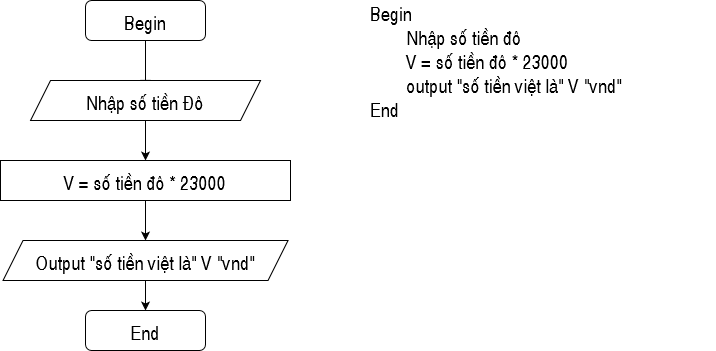

The diagram above was exported from draw.io. Its source (the exported page's mxGraphModel, read from the mxfile embedded in the PNG):
<mxGraphModel dx="868" dy="440" grid="1" gridSize="10" guides="1" tooltips="1" connect="1" arrows="1" fold="1" page="1" pageScale="1" pageWidth="827" pageHeight="1169" math="0" shadow="0">
  <root>
    <mxCell id="WIyWlLk6GJQsqaUBKTNV-0" />
    <mxCell id="WIyWlLk6GJQsqaUBKTNV-1" parent="WIyWlLk6GJQsqaUBKTNV-0" />
    <mxCell id="WIyWlLk6GJQsqaUBKTNV-2" value="" style="rounded=0;html=1;jettySize=auto;orthogonalLoop=1;fontSize=11;endArrow=block;endFill=0;endSize=8;strokeWidth=1;shadow=0;labelBackgroundColor=none;edgeStyle=orthogonalEdgeStyle;" parent="WIyWlLk6GJQsqaUBKTNV-1" source="WIyWlLk6GJQsqaUBKTNV-3" edge="1">
      <mxGeometry relative="1" as="geometry">
        <mxPoint x="220" y="170" as="targetPoint" />
      </mxGeometry>
    </mxCell>
    <mxCell id="WIyWlLk6GJQsqaUBKTNV-3" value="Begin" style="rounded=1;whiteSpace=wrap;html=1;fontSize=20;glass=0;strokeWidth=1;shadow=0;" parent="WIyWlLk6GJQsqaUBKTNV-1" vertex="1">
      <mxGeometry x="160" y="80" width="120" height="40" as="geometry" />
    </mxCell>
    <mxCell id="WIyWlLk6GJQsqaUBKTNV-11" value="End" style="rounded=1;whiteSpace=wrap;html=1;fontSize=20;glass=0;strokeWidth=1;shadow=0;" parent="WIyWlLk6GJQsqaUBKTNV-1" vertex="1">
      <mxGeometry x="160" y="390" width="120" height="40" as="geometry" />
    </mxCell>
    <mxCell id="on1K0ZVUrU1roKMXxfcm-3" style="edgeStyle=orthogonalEdgeStyle;rounded=0;orthogonalLoop=1;jettySize=auto;html=1;entryX=0.5;entryY=0;entryDx=0;entryDy=0;" edge="1" parent="WIyWlLk6GJQsqaUBKTNV-1" source="on1K0ZVUrU1roKMXxfcm-0" target="on1K0ZVUrU1roKMXxfcm-1">
      <mxGeometry relative="1" as="geometry" />
    </mxCell>
    <mxCell id="on1K0ZVUrU1roKMXxfcm-0" value="Nhập số tiền Đô" style="shape=parallelogram;perimeter=parallelogramPerimeter;whiteSpace=wrap;html=1;fixedSize=1;fontSize=20;" vertex="1" parent="WIyWlLk6GJQsqaUBKTNV-1">
      <mxGeometry x="105" y="160" width="230" height="40" as="geometry" />
    </mxCell>
    <mxCell id="on1K0ZVUrU1roKMXxfcm-4" style="edgeStyle=orthogonalEdgeStyle;rounded=0;orthogonalLoop=1;jettySize=auto;html=1;entryX=0.5;entryY=0;entryDx=0;entryDy=0;" edge="1" parent="WIyWlLk6GJQsqaUBKTNV-1" source="on1K0ZVUrU1roKMXxfcm-1" target="on1K0ZVUrU1roKMXxfcm-2">
      <mxGeometry relative="1" as="geometry" />
    </mxCell>
    <mxCell id="on1K0ZVUrU1roKMXxfcm-1" value="V = số tiền đô * 23000" style="rounded=0;whiteSpace=wrap;html=1;fontSize=20;" vertex="1" parent="WIyWlLk6GJQsqaUBKTNV-1">
      <mxGeometry x="75" y="240" width="290" height="40" as="geometry" />
    </mxCell>
    <mxCell id="on1K0ZVUrU1roKMXxfcm-9" style="edgeStyle=orthogonalEdgeStyle;rounded=0;orthogonalLoop=1;jettySize=auto;html=1;entryX=0.5;entryY=0;entryDx=0;entryDy=0;fontSize=20;" edge="1" parent="WIyWlLk6GJQsqaUBKTNV-1" source="on1K0ZVUrU1roKMXxfcm-2" target="WIyWlLk6GJQsqaUBKTNV-11">
      <mxGeometry relative="1" as="geometry" />
    </mxCell>
    <mxCell id="on1K0ZVUrU1roKMXxfcm-2" value="Output &quot;số tiền việt là&quot; V &quot;vnd&quot;" style="shape=parallelogram;perimeter=parallelogramPerimeter;whiteSpace=wrap;html=1;fixedSize=1;fontSize=20;" vertex="1" parent="WIyWlLk6GJQsqaUBKTNV-1">
      <mxGeometry x="77.5" y="320" width="285" height="40" as="geometry" />
    </mxCell>
    <mxCell id="on1K0ZVUrU1roKMXxfcm-6" value="&lt;div&gt;Begin&lt;span style=&quot;white-space: pre&quot;&gt;&lt;br&gt;&lt;/span&gt;&lt;/div&gt;&lt;div&gt;&lt;span style=&quot;white-space: pre&quot;&gt;&#09;&lt;/span&gt;Nhập số tiền đô&lt;/div&gt;&lt;div&gt;&lt;span style=&quot;white-space: pre&quot;&gt;&#09;&lt;/span&gt;V = số tiền đô * 23000&lt;/div&gt;&lt;div&gt;&lt;span style=&quot;white-space: pre&quot;&gt;&#09;&lt;/span&gt;output &quot;số tiền việt là&quot; V &quot;vnd&quot;&lt;br&gt;&lt;/div&gt;&lt;div&gt;End&lt;br&gt;&lt;span style=&quot;white-space: pre&quot;&gt;&lt;/span&gt;&lt;/div&gt;" style="text;html=1;strokeColor=none;fillColor=none;spacing=5;spacingTop=-20;whiteSpace=wrap;overflow=hidden;rounded=0;fontSize=20;" vertex="1" parent="WIyWlLk6GJQsqaUBKTNV-1">
      <mxGeometry x="440" y="90" width="350" height="190" as="geometry" />
    </mxCell>
  </root>
</mxGraphModel>